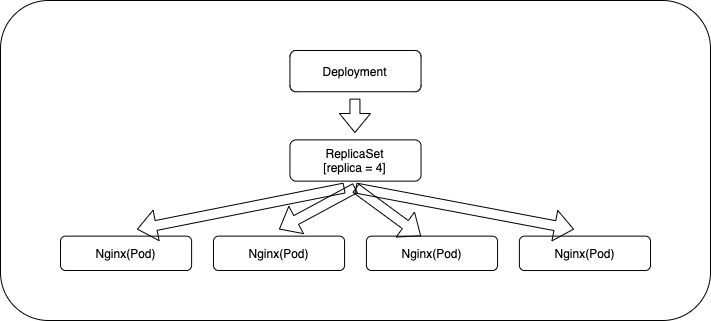

The diagram above was exported from draw.io. Its source (the exported page's mxGraphModel, read from the mxfile embedded in the PNG):
<mxGraphModel dx="904" dy="859" grid="1" gridSize="10" guides="1" tooltips="1" connect="1" arrows="1" fold="1" page="1" pageScale="1" pageWidth="827" pageHeight="1169" math="0" shadow="0">
  <root>
    <mxCell id="0" />
    <mxCell id="1" parent="0" />
    <mxCell id="15" value="" style="rounded=1;whiteSpace=wrap;html=1;" parent="1" vertex="1">
      <mxGeometry x="50" y="350" width="710" height="320" as="geometry" />
    </mxCell>
    <mxCell id="18" value="" style="group" vertex="1" connectable="0" parent="1">
      <mxGeometry x="110" y="400" width="590" height="220" as="geometry" />
    </mxCell>
    <mxCell id="2" value="ReplicaSet&lt;br&gt;[replica = 4]" style="rounded=1;whiteSpace=wrap;html=1;" parent="18" vertex="1">
      <mxGeometry x="229.44444444444446" y="89.37500000000001" width="131.11111111111111" height="41.25" as="geometry" />
    </mxCell>
    <mxCell id="5" value="Nginx(Pod)" style="rounded=1;whiteSpace=wrap;html=1;" parent="18" vertex="1">
      <mxGeometry y="185.62500000000003" width="131.11111111111111" height="34.375" as="geometry" />
    </mxCell>
    <mxCell id="7" value="Nginx(Pod)" style="rounded=1;whiteSpace=wrap;html=1;" parent="18" vertex="1">
      <mxGeometry x="152.96296296296296" y="185.62500000000003" width="131.11111111111111" height="34.375" as="geometry" />
    </mxCell>
    <mxCell id="8" value="Nginx(Pod)" style="rounded=1;whiteSpace=wrap;html=1;" parent="18" vertex="1">
      <mxGeometry x="305.9259259259259" y="185.62500000000003" width="131.11111111111111" height="34.375" as="geometry" />
    </mxCell>
    <mxCell id="9" value="Nginx(Pod)" style="rounded=1;whiteSpace=wrap;html=1;" parent="18" vertex="1">
      <mxGeometry x="458.8888888888889" y="185.62500000000003" width="131.11111111111111" height="34.375" as="geometry" />
    </mxCell>
    <mxCell id="10" value="" style="shape=flexArrow;endArrow=classic;html=1;" parent="18" edge="1">
      <mxGeometry width="50" height="50" relative="1" as="geometry">
        <mxPoint x="284.074074074074" y="137.5" as="sourcePoint" />
        <mxPoint x="76.48148148148148" y="178.75000000000003" as="targetPoint" />
      </mxGeometry>
    </mxCell>
    <mxCell id="11" value="" style="shape=flexArrow;endArrow=classic;html=1;" parent="18" edge="1">
      <mxGeometry width="50" height="50" relative="1" as="geometry">
        <mxPoint x="295" y="137.5" as="sourcePoint" />
        <mxPoint x="218.5185185185185" y="178.75000000000003" as="targetPoint" />
      </mxGeometry>
    </mxCell>
    <mxCell id="12" value="" style="shape=flexArrow;endArrow=classic;html=1;" parent="18" edge="1">
      <mxGeometry width="50" height="50" relative="1" as="geometry">
        <mxPoint x="295" y="137.5" as="sourcePoint" />
        <mxPoint x="360.5555555555556" y="185.62500000000003" as="targetPoint" />
      </mxGeometry>
    </mxCell>
    <mxCell id="14" value="" style="shape=flexArrow;endArrow=classic;html=1;" parent="18" edge="1">
      <mxGeometry width="50" height="50" relative="1" as="geometry">
        <mxPoint x="295" y="137.5" as="sourcePoint" />
        <mxPoint x="513.5185185185186" y="178.75000000000003" as="targetPoint" />
      </mxGeometry>
    </mxCell>
    <mxCell id="16" value="Deployment" style="rounded=1;whiteSpace=wrap;html=1;" vertex="1" parent="18">
      <mxGeometry x="229.44444444444446" width="131.11111111111111" height="41.25" as="geometry" />
    </mxCell>
    <mxCell id="17" value="" style="shape=flexArrow;endArrow=classic;html=1;" edge="1" parent="18">
      <mxGeometry width="50" height="50" relative="1" as="geometry">
        <mxPoint x="294.4537037037037" y="48.12500000000001" as="sourcePoint" />
        <mxPoint x="294.4537037037037" y="82.5" as="targetPoint" />
      </mxGeometry>
    </mxCell>
  </root>
</mxGraphModel>